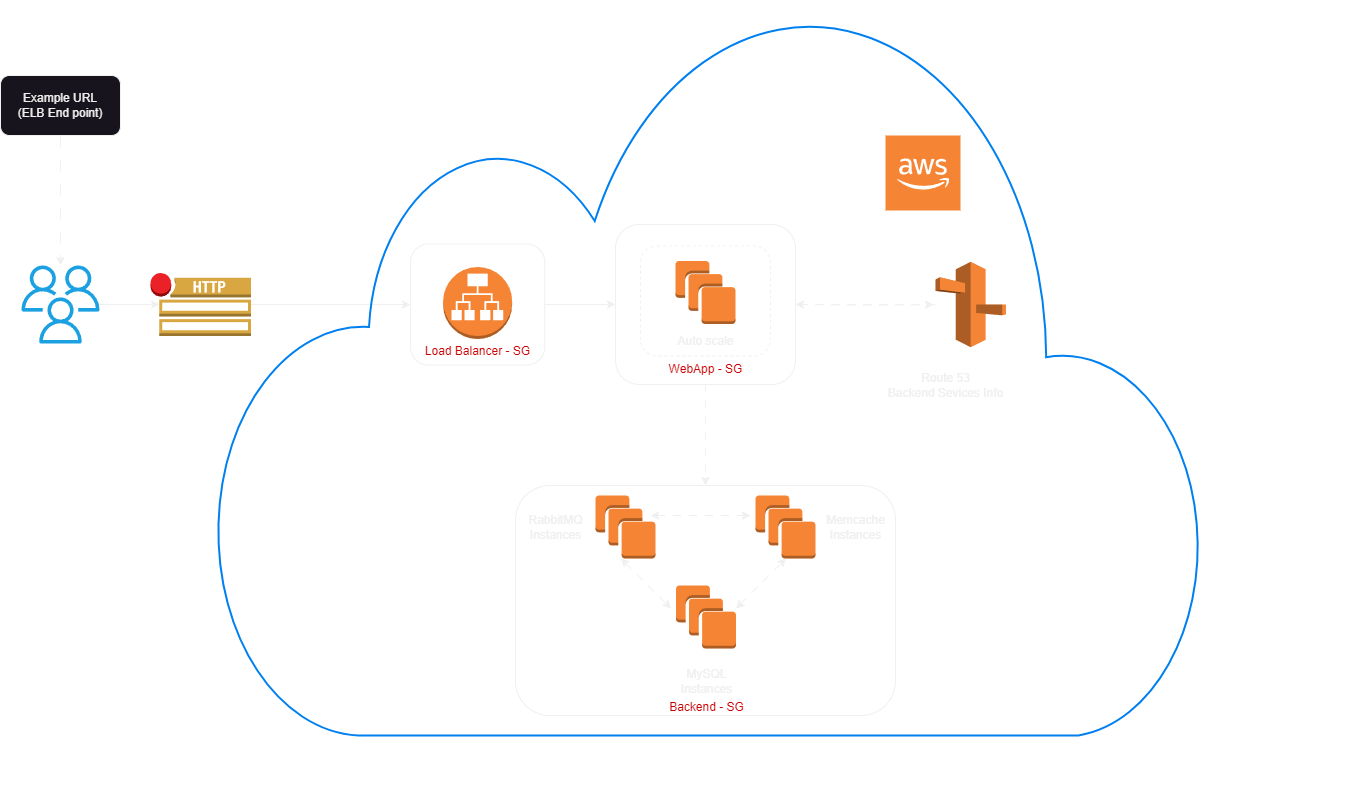

The diagram above was exported from draw.io. Its source (the exported page's mxGraphModel, read from the mxfile embedded in the PNG):
<mxGraphModel dx="1418" dy="820" grid="1" gridSize="10" guides="1" tooltips="1" connect="1" arrows="1" fold="1" page="1" pageScale="1" pageWidth="850" pageHeight="1100" math="0" shadow="0">
  <root>
    <mxCell id="0" />
    <mxCell id="1" parent="0" />
    <mxCell id="heUG3R9cOnH5QP1Hl0OH-3" style="edgeStyle=orthogonalEdgeStyle;rounded=0;orthogonalLoop=1;jettySize=auto;html=1;strokeColor=default;dashed=1;dashPattern=12 12;" parent="1" source="heUG3R9cOnH5QP1Hl0OH-1" target="heUG3R9cOnH5QP1Hl0OH-2" edge="1">
      <mxGeometry relative="1" as="geometry" />
    </mxCell>
    <mxCell id="heUG3R9cOnH5QP1Hl0OH-1" value="Example URL&lt;br&gt;(ELB End point)" style="rounded=1;whiteSpace=wrap;html=1;" parent="1" vertex="1">
      <mxGeometry x="15" y="80" width="120" height="60" as="geometry" />
    </mxCell>
    <mxCell id="heUG3R9cOnH5QP1Hl0OH-5" style="edgeStyle=orthogonalEdgeStyle;rounded=0;orthogonalLoop=1;jettySize=auto;html=1;entryX=0.09;entryY=0.5;entryDx=0;entryDy=0;entryPerimeter=0;" parent="1" source="heUG3R9cOnH5QP1Hl0OH-2" target="heUG3R9cOnH5QP1Hl0OH-4" edge="1">
      <mxGeometry relative="1" as="geometry" />
    </mxCell>
    <mxCell id="heUG3R9cOnH5QP1Hl0OH-2" value="" style="sketch=0;outlineConnect=0;fontColor=#ffffff;fillColor=#1ba1e2;strokeColor=#006EAF;dashed=0;verticalLabelPosition=bottom;verticalAlign=top;align=center;html=1;fontSize=12;fontStyle=0;aspect=fixed;pointerEvents=1;shape=mxgraph.aws4.users;" parent="1" vertex="1">
      <mxGeometry x="36" y="270" width="78" height="78" as="geometry" />
    </mxCell>
    <mxCell id="heUG3R9cOnH5QP1Hl0OH-10" style="edgeStyle=orthogonalEdgeStyle;rounded=0;orthogonalLoop=1;jettySize=auto;html=1;entryX=0;entryY=0.5;entryDx=0;entryDy=0;" parent="1" source="heUG3R9cOnH5QP1Hl0OH-4" edge="1" target="heUG3R9cOnH5QP1Hl0OH-8">
      <mxGeometry relative="1" as="geometry">
        <mxPoint x="320" y="309" as="targetPoint" />
      </mxGeometry>
    </mxCell>
    <mxCell id="heUG3R9cOnH5QP1Hl0OH-4" value="" style="outlineConnect=0;dashed=0;verticalLabelPosition=bottom;verticalAlign=top;align=center;html=1;shape=mxgraph.aws3.http_notification;fillColor=#D9A741;gradientColor=none;" parent="1" vertex="1">
      <mxGeometry x="165" y="277.5" width="100.5" height="63" as="geometry" />
    </mxCell>
    <mxCell id="heUG3R9cOnH5QP1Hl0OH-6" value="" style="outlineConnect=0;dashed=0;verticalLabelPosition=bottom;verticalAlign=top;align=center;html=1;shape=mxgraph.aws3.application_load_balancer;fillColor=#F58534;gradientColor=none;" parent="1" vertex="1">
      <mxGeometry x="457.63" y="271.5" width="69" height="72" as="geometry" />
    </mxCell>
    <mxCell id="heUG3R9cOnH5QP1Hl0OH-56" style="edgeStyle=orthogonalEdgeStyle;rounded=0;orthogonalLoop=1;jettySize=auto;html=1;entryX=0;entryY=0.5;entryDx=0;entryDy=0;" parent="1" source="heUG3R9cOnH5QP1Hl0OH-8" target="heUG3R9cOnH5QP1Hl0OH-16" edge="1">
      <mxGeometry relative="1" as="geometry" />
    </mxCell>
    <mxCell id="heUG3R9cOnH5QP1Hl0OH-8" value="" style="rounded=1;whiteSpace=wrap;html=1;fillColor=none;" parent="1" vertex="1">
      <mxGeometry x="425.01" y="248.5" width="134.25" height="121" as="geometry" />
    </mxCell>
    <mxCell id="heUG3R9cOnH5QP1Hl0OH-9" value="Load Balancer - SG" style="text;html=1;align=center;verticalAlign=middle;resizable=0;points=[];autosize=1;strokeColor=none;fillColor=none;fontColor=#CC0000;" parent="1" vertex="1">
      <mxGeometry x="427.13" y="340.5" width="130" height="30" as="geometry" />
    </mxCell>
    <mxCell id="heUG3R9cOnH5QP1Hl0OH-17" value="" style="group" parent="1" vertex="1" connectable="0">
      <mxGeometry x="630" y="229" width="180" height="160" as="geometry" />
    </mxCell>
    <mxCell id="heUG3R9cOnH5QP1Hl0OH-13" value="" style="outlineConnect=0;dashed=0;verticalLabelPosition=bottom;verticalAlign=top;align=center;html=1;shape=mxgraph.aws3.instances;fillColor=#F58534;gradientColor=none;" parent="heUG3R9cOnH5QP1Hl0OH-17" vertex="1">
      <mxGeometry x="60" y="36.5" width="60" height="63" as="geometry" />
    </mxCell>
    <mxCell id="heUG3R9cOnH5QP1Hl0OH-14" value="" style="rounded=1;whiteSpace=wrap;html=1;fillColor=none;dashed=1;" parent="heUG3R9cOnH5QP1Hl0OH-17" vertex="1">
      <mxGeometry x="25" y="21.5" width="130" height="110" as="geometry" />
    </mxCell>
    <mxCell id="heUG3R9cOnH5QP1Hl0OH-15" value="Auto scale" style="text;html=1;align=center;verticalAlign=middle;resizable=0;points=[];autosize=1;strokeColor=none;fillColor=none;" parent="heUG3R9cOnH5QP1Hl0OH-17" vertex="1">
      <mxGeometry x="50" y="101.5" width="80" height="30" as="geometry" />
    </mxCell>
    <mxCell id="heUG3R9cOnH5QP1Hl0OH-16" value="" style="rounded=1;whiteSpace=wrap;html=1;fillColor=none;" parent="heUG3R9cOnH5QP1Hl0OH-17" vertex="1">
      <mxGeometry width="180" height="160" as="geometry" />
    </mxCell>
    <mxCell id="heUG3R9cOnH5QP1Hl0OH-18" value="WebApp - SG" style="text;html=1;align=center;verticalAlign=middle;resizable=0;points=[];autosize=1;fontColor=#CC0000;" parent="heUG3R9cOnH5QP1Hl0OH-17" vertex="1">
      <mxGeometry x="40" y="130" width="100" height="30" as="geometry" />
    </mxCell>
    <mxCell id="heUG3R9cOnH5QP1Hl0OH-58" style="edgeStyle=orthogonalEdgeStyle;rounded=0;orthogonalLoop=1;jettySize=auto;html=1;dashed=1;dashPattern=8 8;" parent="1" source="heUG3R9cOnH5QP1Hl0OH-57" edge="1">
      <mxGeometry relative="1" as="geometry">
        <mxPoint x="810" y="309" as="targetPoint" />
      </mxGeometry>
    </mxCell>
    <mxCell id="heUG3R9cOnH5QP1Hl0OH-57" value="" style="outlineConnect=0;dashed=0;verticalLabelPosition=bottom;verticalAlign=top;align=center;html=1;shape=mxgraph.aws3.route_53;fillColor=#F58536;gradientColor=none;" parent="1" vertex="1">
      <mxGeometry x="950" y="266.25" width="70.5" height="85.5" as="geometry" />
    </mxCell>
    <mxCell id="heUG3R9cOnH5QP1Hl0OH-59" style="edgeStyle=orthogonalEdgeStyle;rounded=0;orthogonalLoop=1;jettySize=auto;html=1;dashed=1;dashPattern=8 8;" parent="1" edge="1">
      <mxGeometry relative="1" as="geometry">
        <mxPoint x="814" y="309" as="sourcePoint" />
        <mxPoint x="948" y="309.0999999999999" as="targetPoint" />
      </mxGeometry>
    </mxCell>
    <mxCell id="heUG3R9cOnH5QP1Hl0OH-60" value="Route 53&lt;br&gt;Backend Sevices Info" style="text;html=1;align=center;verticalAlign=middle;resizable=0;points=[];autosize=1;strokeColor=none;fillColor=none;" parent="1" vertex="1">
      <mxGeometry x="890" y="369.5" width="140" height="40" as="geometry" />
    </mxCell>
    <mxCell id="heUG3R9cOnH5QP1Hl0OH-75" value="" style="group" parent="1" vertex="1" connectable="0">
      <mxGeometry x="530" y="490" width="850" height="323.25" as="geometry" />
    </mxCell>
    <mxCell id="heUG3R9cOnH5QP1Hl0OH-61" value="" style="outlineConnect=0;dashed=0;verticalLabelPosition=bottom;verticalAlign=top;align=center;html=1;shape=mxgraph.aws3.instances;fillColor=#F58534;gradientColor=none;" parent="heUG3R9cOnH5QP1Hl0OH-75" vertex="1">
      <mxGeometry x="80" y="10" width="60" height="63" as="geometry" />
    </mxCell>
    <mxCell id="heUG3R9cOnH5QP1Hl0OH-62" value="" style="outlineConnect=0;dashed=0;verticalLabelPosition=bottom;verticalAlign=top;align=center;html=1;shape=mxgraph.aws3.instances;fillColor=#F58534;gradientColor=none;" parent="heUG3R9cOnH5QP1Hl0OH-75" vertex="1">
      <mxGeometry x="240" y="10" width="60" height="63" as="geometry" />
    </mxCell>
    <mxCell id="heUG3R9cOnH5QP1Hl0OH-63" value="" style="outlineConnect=0;dashed=0;verticalLabelPosition=bottom;verticalAlign=top;align=center;html=1;shape=mxgraph.aws3.instances;fillColor=#F58534;gradientColor=none;" parent="heUG3R9cOnH5QP1Hl0OH-75" vertex="1">
      <mxGeometry x="160.5" y="100" width="60" height="63" as="geometry" />
    </mxCell>
    <mxCell id="heUG3R9cOnH5QP1Hl0OH-64" value="RabbitMQ &lt;br&gt;Instances" style="text;html=1;align=center;verticalAlign=middle;resizable=0;points=[];autosize=1;strokeColor=none;fillColor=none;" parent="heUG3R9cOnH5QP1Hl0OH-75" vertex="1">
      <mxGeometry y="21.5" width="80" height="40" as="geometry" />
    </mxCell>
    <mxCell id="heUG3R9cOnH5QP1Hl0OH-65" value="Memcache&lt;br&gt;Instances" style="text;html=1;align=center;verticalAlign=middle;resizable=0;points=[];autosize=1;strokeColor=none;fillColor=none;" parent="heUG3R9cOnH5QP1Hl0OH-75" vertex="1">
      <mxGeometry x="300" y="21.5" width="80" height="40" as="geometry" />
    </mxCell>
    <mxCell id="heUG3R9cOnH5QP1Hl0OH-66" value="MySQL&lt;br&gt;Instances" style="text;html=1;align=center;verticalAlign=middle;resizable=0;points=[];autosize=1;strokeColor=none;fillColor=none;" parent="heUG3R9cOnH5QP1Hl0OH-75" vertex="1">
      <mxGeometry x="155.5" y="176" width="70" height="40" as="geometry" />
    </mxCell>
    <mxCell id="heUG3R9cOnH5QP1Hl0OH-70" value="" style="endArrow=classic;startArrow=classic;html=1;rounded=0;dashed=1;dashPattern=8 8;" parent="heUG3R9cOnH5QP1Hl0OH-75" edge="1">
      <mxGeometry width="50" height="50" relative="1" as="geometry">
        <mxPoint x="220.5" y="123" as="sourcePoint" />
        <mxPoint x="270.5" y="73" as="targetPoint" />
      </mxGeometry>
    </mxCell>
    <mxCell id="heUG3R9cOnH5QP1Hl0OH-71" value="" style="endArrow=classic;startArrow=classic;html=1;rounded=0;dashed=1;dashPattern=8 8;" parent="heUG3R9cOnH5QP1Hl0OH-75" edge="1">
      <mxGeometry width="50" height="50" relative="1" as="geometry">
        <mxPoint x="105.5" y="73" as="sourcePoint" />
        <mxPoint x="155.5" y="123" as="targetPoint" />
      </mxGeometry>
    </mxCell>
    <mxCell id="heUG3R9cOnH5QP1Hl0OH-72" value="" style="endArrow=classic;startArrow=classic;html=1;rounded=0;dashed=1;dashPattern=8 8;" parent="heUG3R9cOnH5QP1Hl0OH-75" edge="1">
      <mxGeometry width="50" height="50" relative="1" as="geometry">
        <mxPoint x="135" y="30" as="sourcePoint" />
        <mxPoint x="235" y="30" as="targetPoint" />
      </mxGeometry>
    </mxCell>
    <mxCell id="heUG3R9cOnH5QP1Hl0OH-73" value="" style="rounded=1;whiteSpace=wrap;html=1;fillColor=none;" parent="heUG3R9cOnH5QP1Hl0OH-75" vertex="1">
      <mxGeometry width="380" height="230" as="geometry" />
    </mxCell>
    <mxCell id="heUG3R9cOnH5QP1Hl0OH-74" value="Backend - SG" style="text;html=1;align=center;verticalAlign=middle;resizable=0;points=[];autosize=1;strokeColor=none;fillColor=none;fontColor=#CC0000;" parent="heUG3R9cOnH5QP1Hl0OH-75" vertex="1">
      <mxGeometry x="140.5" y="207" width="100" height="30" as="geometry" />
    </mxCell>
    <mxCell id="lTvwsZzZS5EYFjj0Dl39-3" value="" style="html=1;verticalLabelPosition=bottom;align=center;labelBackgroundColor=#ffffff;verticalAlign=top;strokeWidth=2;strokeColor=#0080F0;shadow=0;dashed=0;shape=mxgraph.ios7.icons.cloud;fillColor=none;" vertex="1" parent="heUG3R9cOnH5QP1Hl0OH-75">
      <mxGeometry x="-300" y="-484" width="990" height="734" as="geometry" />
    </mxCell>
    <mxCell id="lTvwsZzZS5EYFjj0Dl39-7" value="" style="outlineConnect=0;dashed=0;verticalLabelPosition=bottom;verticalAlign=top;align=center;html=1;shape=mxgraph.aws3.cloud_2;fillColor=#F58534;gradientColor=none;" vertex="1" parent="heUG3R9cOnH5QP1Hl0OH-75">
      <mxGeometry x="370" y="-350" width="75" height="75" as="geometry" />
    </mxCell>
    <mxCell id="heUG3R9cOnH5QP1Hl0OH-76" style="edgeStyle=orthogonalEdgeStyle;rounded=0;orthogonalLoop=1;jettySize=auto;html=1;entryX=0.5;entryY=0;entryDx=0;entryDy=0;dashed=1;dashPattern=8 8;" parent="1" source="heUG3R9cOnH5QP1Hl0OH-16" target="heUG3R9cOnH5QP1Hl0OH-73" edge="1">
      <mxGeometry relative="1" as="geometry" />
    </mxCell>
  </root>
</mxGraphModel>